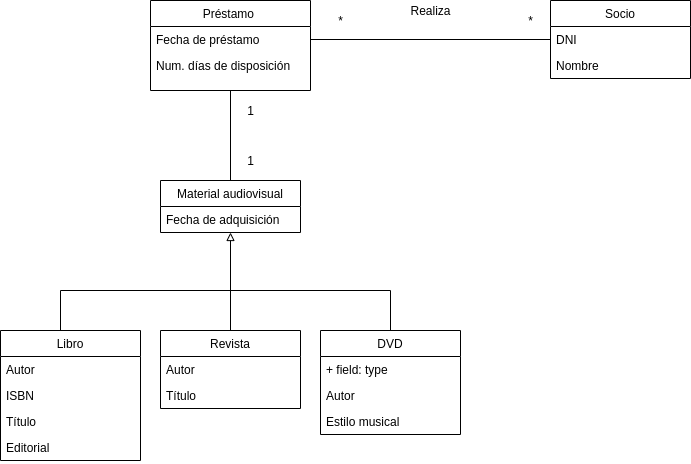

The diagram above was exported from draw.io. Its source (the exported page's mxGraphModel, read from the mxfile embedded in the PNG):
<mxGraphModel dx="942" dy="670" grid="1" gridSize="10" guides="1" tooltips="1" connect="1" arrows="1" fold="1" page="1" pageScale="1" pageWidth="1654" pageHeight="1169" math="0" shadow="0">
  <root>
    <mxCell id="0" />
    <mxCell id="1" parent="0" />
    <mxCell id="nr5DHwaLuSifJrzQ3HDp-30" style="edgeStyle=orthogonalEdgeStyle;rounded=0;orthogonalLoop=1;jettySize=auto;html=1;endArrow=none;endFill=0;" edge="1" parent="1" source="nr5DHwaLuSifJrzQ3HDp-1" target="nr5DHwaLuSifJrzQ3HDp-9">
      <mxGeometry relative="1" as="geometry" />
    </mxCell>
    <mxCell id="nr5DHwaLuSifJrzQ3HDp-1" value="Préstamo " style="swimlane;fontStyle=0;childLayout=stackLayout;horizontal=1;startSize=26;horizontalStack=0;resizeParent=1;resizeParentMax=0;resizeLast=0;collapsible=1;marginBottom=0;swimlaneFillColor=#ffffff;" vertex="1" parent="1">
      <mxGeometry x="200" y="70" width="160" height="90" as="geometry" />
    </mxCell>
    <mxCell id="nr5DHwaLuSifJrzQ3HDp-2" value="Fecha de préstamo" style="text;strokeColor=none;fillColor=none;align=left;verticalAlign=top;spacingLeft=4;spacingRight=4;overflow=hidden;rotatable=0;points=[[0,0.5],[1,0.5]];portConstraint=eastwest;" vertex="1" parent="nr5DHwaLuSifJrzQ3HDp-1">
      <mxGeometry y="26" width="160" height="26" as="geometry" />
    </mxCell>
    <mxCell id="nr5DHwaLuSifJrzQ3HDp-4" value="Num. días de disposición" style="text;strokeColor=none;fillColor=none;align=left;verticalAlign=top;spacingLeft=4;spacingRight=4;overflow=hidden;rotatable=0;points=[[0,0.5],[1,0.5]];portConstraint=eastwest;" vertex="1" parent="nr5DHwaLuSifJrzQ3HDp-1">
      <mxGeometry y="52" width="160" height="38" as="geometry" />
    </mxCell>
    <mxCell id="nr5DHwaLuSifJrzQ3HDp-5" value="Socio" style="swimlane;fontStyle=0;childLayout=stackLayout;horizontal=1;startSize=26;horizontalStack=0;resizeParent=1;resizeParentMax=0;resizeLast=0;collapsible=1;marginBottom=0;swimlaneFillColor=#ffffff;" vertex="1" parent="1">
      <mxGeometry x="600" y="70" width="140" height="78" as="geometry" />
    </mxCell>
    <mxCell id="nr5DHwaLuSifJrzQ3HDp-6" value="DNI" style="text;strokeColor=none;fillColor=none;align=left;verticalAlign=top;spacingLeft=4;spacingRight=4;overflow=hidden;rotatable=0;points=[[0,0.5],[1,0.5]];portConstraint=eastwest;" vertex="1" parent="nr5DHwaLuSifJrzQ3HDp-5">
      <mxGeometry y="26" width="140" height="26" as="geometry" />
    </mxCell>
    <mxCell id="nr5DHwaLuSifJrzQ3HDp-8" value="Nombre" style="text;strokeColor=none;fillColor=none;align=left;verticalAlign=top;spacingLeft=4;spacingRight=4;overflow=hidden;rotatable=0;points=[[0,0.5],[1,0.5]];portConstraint=eastwest;" vertex="1" parent="nr5DHwaLuSifJrzQ3HDp-5">
      <mxGeometry y="52" width="140" height="26" as="geometry" />
    </mxCell>
    <mxCell id="nr5DHwaLuSifJrzQ3HDp-9" value="Material audiovisual" style="swimlane;fontStyle=0;childLayout=stackLayout;horizontal=1;startSize=26;horizontalStack=0;resizeParent=1;resizeParentMax=0;resizeLast=0;collapsible=1;marginBottom=0;swimlaneFillColor=#ffffff;" vertex="1" parent="1">
      <mxGeometry x="210" y="250" width="140" height="52" as="geometry" />
    </mxCell>
    <mxCell id="nr5DHwaLuSifJrzQ3HDp-10" value="Fecha de adquisición" style="text;strokeColor=none;fillColor=none;align=left;verticalAlign=top;spacingLeft=4;spacingRight=4;overflow=hidden;rotatable=0;points=[[0,0.5],[1,0.5]];portConstraint=eastwest;" vertex="1" parent="nr5DHwaLuSifJrzQ3HDp-9">
      <mxGeometry y="26" width="140" height="26" as="geometry" />
    </mxCell>
    <mxCell id="nr5DHwaLuSifJrzQ3HDp-26" style="edgeStyle=orthogonalEdgeStyle;rounded=0;orthogonalLoop=1;jettySize=auto;html=1;entryX=0.5;entryY=1;entryDx=0;entryDy=0;endArrow=block;endFill=0;" edge="1" parent="1" source="nr5DHwaLuSifJrzQ3HDp-13" target="nr5DHwaLuSifJrzQ3HDp-9">
      <mxGeometry relative="1" as="geometry">
        <Array as="points">
          <mxPoint x="110" y="360" />
          <mxPoint x="280" y="360" />
        </Array>
      </mxGeometry>
    </mxCell>
    <mxCell id="nr5DHwaLuSifJrzQ3HDp-13" value="Libro" style="swimlane;fontStyle=0;childLayout=stackLayout;horizontal=1;startSize=26;horizontalStack=0;resizeParent=1;resizeParentMax=0;resizeLast=0;collapsible=1;marginBottom=0;swimlaneFillColor=#ffffff;" vertex="1" parent="1">
      <mxGeometry x="50" y="400" width="140" height="130" as="geometry" />
    </mxCell>
    <mxCell id="nr5DHwaLuSifJrzQ3HDp-14" value="Autor" style="text;strokeColor=none;fillColor=none;align=left;verticalAlign=top;spacingLeft=4;spacingRight=4;overflow=hidden;rotatable=0;points=[[0,0.5],[1,0.5]];portConstraint=eastwest;" vertex="1" parent="nr5DHwaLuSifJrzQ3HDp-13">
      <mxGeometry y="26" width="140" height="26" as="geometry" />
    </mxCell>
    <mxCell id="nr5DHwaLuSifJrzQ3HDp-15" value="ISBN" style="text;strokeColor=none;fillColor=none;align=left;verticalAlign=top;spacingLeft=4;spacingRight=4;overflow=hidden;rotatable=0;points=[[0,0.5],[1,0.5]];portConstraint=eastwest;" vertex="1" parent="nr5DHwaLuSifJrzQ3HDp-13">
      <mxGeometry y="52" width="140" height="26" as="geometry" />
    </mxCell>
    <mxCell id="nr5DHwaLuSifJrzQ3HDp-19" value="Título" style="text;strokeColor=none;fillColor=none;align=left;verticalAlign=top;spacingLeft=4;spacingRight=4;overflow=hidden;rotatable=0;points=[[0,0.5],[1,0.5]];portConstraint=eastwest;" vertex="1" parent="nr5DHwaLuSifJrzQ3HDp-13">
      <mxGeometry y="78" width="140" height="26" as="geometry" />
    </mxCell>
    <mxCell id="nr5DHwaLuSifJrzQ3HDp-16" value="Editorial" style="text;strokeColor=none;fillColor=none;align=left;verticalAlign=top;spacingLeft=4;spacingRight=4;overflow=hidden;rotatable=0;points=[[0,0.5],[1,0.5]];portConstraint=eastwest;" vertex="1" parent="nr5DHwaLuSifJrzQ3HDp-13">
      <mxGeometry y="104" width="140" height="26" as="geometry" />
    </mxCell>
    <mxCell id="nr5DHwaLuSifJrzQ3HDp-27" style="edgeStyle=orthogonalEdgeStyle;rounded=0;orthogonalLoop=1;jettySize=auto;html=1;endArrow=none;endFill=0;" edge="1" parent="1" source="nr5DHwaLuSifJrzQ3HDp-17">
      <mxGeometry relative="1" as="geometry">
        <mxPoint x="280" y="350" as="targetPoint" />
      </mxGeometry>
    </mxCell>
    <mxCell id="nr5DHwaLuSifJrzQ3HDp-17" value="Revista" style="swimlane;fontStyle=0;childLayout=stackLayout;horizontal=1;startSize=26;horizontalStack=0;resizeParent=1;resizeParentMax=0;resizeLast=0;collapsible=1;marginBottom=0;swimlaneFillColor=#ffffff;" vertex="1" parent="1">
      <mxGeometry x="210" y="400" width="140" height="78" as="geometry" />
    </mxCell>
    <mxCell id="nr5DHwaLuSifJrzQ3HDp-18" value="Autor" style="text;strokeColor=none;fillColor=none;align=left;verticalAlign=top;spacingLeft=4;spacingRight=4;overflow=hidden;rotatable=0;points=[[0,0.5],[1,0.5]];portConstraint=eastwest;" vertex="1" parent="nr5DHwaLuSifJrzQ3HDp-17">
      <mxGeometry y="26" width="140" height="26" as="geometry" />
    </mxCell>
    <mxCell id="nr5DHwaLuSifJrzQ3HDp-20" value="Título" style="text;strokeColor=none;fillColor=none;align=left;verticalAlign=top;spacingLeft=4;spacingRight=4;overflow=hidden;rotatable=0;points=[[0,0.5],[1,0.5]];portConstraint=eastwest;" vertex="1" parent="nr5DHwaLuSifJrzQ3HDp-17">
      <mxGeometry y="52" width="140" height="26" as="geometry" />
    </mxCell>
    <mxCell id="nr5DHwaLuSifJrzQ3HDp-28" style="edgeStyle=orthogonalEdgeStyle;rounded=0;orthogonalLoop=1;jettySize=auto;html=1;endArrow=none;endFill=0;" edge="1" parent="1" source="nr5DHwaLuSifJrzQ3HDp-21">
      <mxGeometry relative="1" as="geometry">
        <mxPoint x="280" y="350" as="targetPoint" />
        <Array as="points">
          <mxPoint x="440" y="360" />
          <mxPoint x="280" y="360" />
        </Array>
      </mxGeometry>
    </mxCell>
    <mxCell id="nr5DHwaLuSifJrzQ3HDp-21" value="DVD" style="swimlane;fontStyle=0;childLayout=stackLayout;horizontal=1;startSize=26;horizontalStack=0;resizeParent=1;resizeParentMax=0;resizeLast=0;collapsible=1;marginBottom=0;swimlaneFillColor=#ffffff;" vertex="1" parent="1">
      <mxGeometry x="370" y="400" width="140" height="104" as="geometry" />
    </mxCell>
    <mxCell id="nr5DHwaLuSifJrzQ3HDp-22" value="+ field: type" style="text;strokeColor=none;fillColor=none;align=left;verticalAlign=top;spacingLeft=4;spacingRight=4;overflow=hidden;rotatable=0;points=[[0,0.5],[1,0.5]];portConstraint=eastwest;" vertex="1" parent="nr5DHwaLuSifJrzQ3HDp-21">
      <mxGeometry y="26" width="140" height="26" as="geometry" />
    </mxCell>
    <mxCell id="nr5DHwaLuSifJrzQ3HDp-23" value="Autor" style="text;strokeColor=none;fillColor=none;align=left;verticalAlign=top;spacingLeft=4;spacingRight=4;overflow=hidden;rotatable=0;points=[[0,0.5],[1,0.5]];portConstraint=eastwest;" vertex="1" parent="nr5DHwaLuSifJrzQ3HDp-21">
      <mxGeometry y="52" width="140" height="26" as="geometry" />
    </mxCell>
    <mxCell id="nr5DHwaLuSifJrzQ3HDp-24" value="Estilo musical" style="text;strokeColor=none;fillColor=none;align=left;verticalAlign=top;spacingLeft=4;spacingRight=4;overflow=hidden;rotatable=0;points=[[0,0.5],[1,0.5]];portConstraint=eastwest;" vertex="1" parent="nr5DHwaLuSifJrzQ3HDp-21">
      <mxGeometry y="78" width="140" height="26" as="geometry" />
    </mxCell>
    <mxCell id="nr5DHwaLuSifJrzQ3HDp-29" style="edgeStyle=orthogonalEdgeStyle;rounded=0;orthogonalLoop=1;jettySize=auto;html=1;endArrow=none;endFill=0;" edge="1" parent="1" source="nr5DHwaLuSifJrzQ3HDp-2" target="nr5DHwaLuSifJrzQ3HDp-5">
      <mxGeometry relative="1" as="geometry" />
    </mxCell>
    <mxCell id="nr5DHwaLuSifJrzQ3HDp-31" value="*" style="text;html=1;resizable=0;autosize=1;align=center;verticalAlign=middle;points=[];fillColor=none;strokeColor=none;rounded=0;" vertex="1" parent="1">
      <mxGeometry x="570" y="80" width="20" height="20" as="geometry" />
    </mxCell>
    <mxCell id="nr5DHwaLuSifJrzQ3HDp-32" value="*" style="text;html=1;resizable=0;autosize=1;align=center;verticalAlign=middle;points=[];fillColor=none;strokeColor=none;rounded=0;" vertex="1" parent="1">
      <mxGeometry x="380" y="80" width="20" height="20" as="geometry" />
    </mxCell>
    <mxCell id="nr5DHwaLuSifJrzQ3HDp-33" value="1" style="text;html=1;resizable=0;autosize=1;align=center;verticalAlign=middle;points=[];fillColor=none;strokeColor=none;rounded=0;" vertex="1" parent="1">
      <mxGeometry x="290" y="220" width="20" height="20" as="geometry" />
    </mxCell>
    <mxCell id="nr5DHwaLuSifJrzQ3HDp-34" value="1" style="text;html=1;resizable=0;autosize=1;align=center;verticalAlign=middle;points=[];fillColor=none;strokeColor=none;rounded=0;" vertex="1" parent="1">
      <mxGeometry x="290" y="170" width="20" height="20" as="geometry" />
    </mxCell>
    <mxCell id="nr5DHwaLuSifJrzQ3HDp-35" value="Realiza" style="text;html=1;resizable=0;autosize=1;align=center;verticalAlign=middle;points=[];fillColor=none;strokeColor=none;rounded=0;" vertex="1" parent="1">
      <mxGeometry x="450" y="70" width="60" height="20" as="geometry" />
    </mxCell>
  </root>
</mxGraphModel>